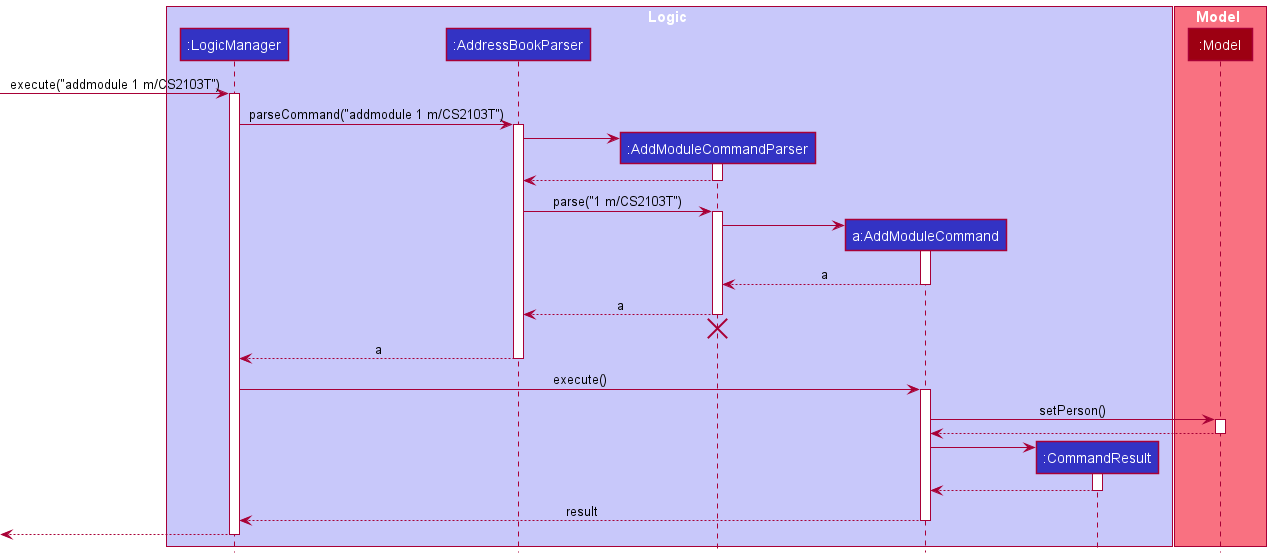

The diagram above was rendered by PlantUML. Its source (embedded in the PNG):
@startuml
!include style.puml

box Logic LOGIC_COLOR_T1
participant ":LogicManager" as LogicManager LOGIC_COLOR
participant ":AddressBookParser" as AddressBookParser LOGIC_COLOR
participant ":AddModuleCommandParser" as AddModuleCommandParser LOGIC_COLOR
participant "a:AddModuleCommand" as AddModuleCommand LOGIC_COLOR
participant ":CommandResult" as CommandResult LOGIC_COLOR
end box

box Model MODEL_COLOR_T1
participant ":Model" as Model MODEL_COLOR
end box

[-> LogicManager : execute("addmodule 1 m/CS2103T")
activate LogicManager

LogicManager -> AddressBookParser : parseCommand("addmodule 1 m/CS2103T")
activate AddressBookParser

create AddModuleCommandParser
AddressBookParser -> AddModuleCommandParser
activate AddModuleCommandParser

AddModuleCommandParser --> AddressBookParser
deactivate AddModuleCommandParser

AddressBookParser -> AddModuleCommandParser : parse("1 m/CS2103T")
activate AddModuleCommandParser

create AddModuleCommand
AddModuleCommandParser -> AddModuleCommand
activate AddModuleCommand

AddModuleCommand --> AddModuleCommandParser : a
deactivate AddModuleCommand

AddModuleCommandParser --> AddressBookParser : a
deactivate AddModuleCommandParser
'Hidden arrow to position the destroy marker below the end of the activation bar.
AddModuleCommandParser -[hidden]-> AddressBookParser
destroy AddModuleCommandParser

AddressBookParser --> LogicManager : a
deactivate AddressBookParser

LogicManager -> AddModuleCommand : execute()
activate AddModuleCommand

AddModuleCommand -> Model : setPerson()
activate Model

Model --> AddModuleCommand
deactivate Model

create CommandResult
AddModuleCommand -> CommandResult
activate CommandResult

CommandResult --> AddModuleCommand
deactivate CommandResult

AddModuleCommand --> LogicManager : result
deactivate AddModuleCommand

[<--LogicManager
deactivate LogicManager
@enduml